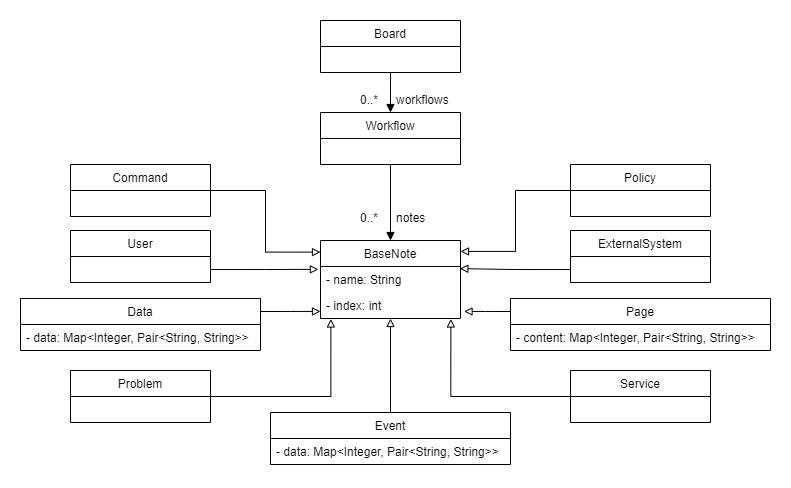

The diagram above was exported from draw.io. Its source (the exported page's mxGraphModel, read from the mxfile embedded in the PNG):
<mxGraphModel dx="981" dy="526" grid="1" gridSize="10" guides="1" tooltips="1" connect="1" arrows="1" fold="1" page="1" pageScale="1" pageWidth="827" pageHeight="1169" math="0" shadow="0">
  <root>
    <mxCell id="0" />
    <mxCell id="1" parent="0" />
    <mxCell id="IknaAeMl0E1slmg-FI8T-28" style="edgeStyle=orthogonalEdgeStyle;rounded=0;orthogonalLoop=1;jettySize=auto;html=1;exitX=0.5;exitY=1;exitDx=0;exitDy=0;entryX=0.5;entryY=0;entryDx=0;entryDy=0;labelBackgroundColor=default;fontColor=default;strokeColor=default;endArrow=block;endFill=1;" edge="1" parent="1" source="IknaAeMl0E1slmg-FI8T-1" target="IknaAeMl0E1slmg-FI8T-5">
      <mxGeometry relative="1" as="geometry" />
    </mxCell>
    <mxCell id="IknaAeMl0E1slmg-FI8T-1" value="Board" style="swimlane;fontStyle=0;childLayout=stackLayout;horizontal=1;startSize=26;fillColor=none;horizontalStack=0;resizeParent=1;resizeParentMax=0;resizeLast=0;collapsible=1;marginBottom=0;strokeColor=default;fontColor=default;" vertex="1" parent="1">
      <mxGeometry x="350" y="10" width="140" height="52" as="geometry" />
    </mxCell>
    <mxCell id="IknaAeMl0E1slmg-FI8T-27" style="edgeStyle=orthogonalEdgeStyle;rounded=0;orthogonalLoop=1;jettySize=auto;html=1;exitX=0.5;exitY=1;exitDx=0;exitDy=0;entryX=0.5;entryY=0;entryDx=0;entryDy=0;labelBackgroundColor=default;fontColor=default;strokeColor=default;endArrow=block;endFill=1;" edge="1" parent="1" source="IknaAeMl0E1slmg-FI8T-5" target="IknaAeMl0E1slmg-FI8T-6">
      <mxGeometry relative="1" as="geometry" />
    </mxCell>
    <mxCell id="IknaAeMl0E1slmg-FI8T-5" value="Workflow" style="swimlane;fontStyle=0;childLayout=stackLayout;horizontal=1;startSize=26;fillColor=none;horizontalStack=0;resizeParent=1;resizeParentMax=0;resizeLast=0;collapsible=1;marginBottom=0;strokeColor=default;fontColor=default;" vertex="1" parent="1">
      <mxGeometry x="350" y="102" width="140" height="52" as="geometry" />
    </mxCell>
    <mxCell id="IknaAeMl0E1slmg-FI8T-6" value="BaseNote" style="swimlane;fontStyle=0;childLayout=stackLayout;horizontal=1;startSize=26;fillColor=none;horizontalStack=0;resizeParent=1;resizeParentMax=0;resizeLast=0;collapsible=1;marginBottom=0;strokeColor=default;fontColor=default;" vertex="1" parent="1">
      <mxGeometry x="350" y="230" width="140" height="78" as="geometry" />
    </mxCell>
    <mxCell id="IknaAeMl0E1slmg-FI8T-31" value="- name: String" style="text;strokeColor=none;fillColor=none;align=left;verticalAlign=top;spacingLeft=4;spacingRight=4;overflow=hidden;rotatable=0;points=[[0,0.5],[1,0.5]];portConstraint=eastwest;fontColor=default;" vertex="1" parent="IknaAeMl0E1slmg-FI8T-6">
      <mxGeometry y="26" width="140" height="26" as="geometry" />
    </mxCell>
    <mxCell id="IknaAeMl0E1slmg-FI8T-32" value="- index: int" style="text;strokeColor=none;fillColor=none;align=left;verticalAlign=top;spacingLeft=4;spacingRight=4;overflow=hidden;rotatable=0;points=[[0,0.5],[1,0.5]];portConstraint=eastwest;fontColor=default;" vertex="1" parent="IknaAeMl0E1slmg-FI8T-6">
      <mxGeometry y="52" width="140" height="26" as="geometry" />
    </mxCell>
    <mxCell id="IknaAeMl0E1slmg-FI8T-46" style="edgeStyle=orthogonalEdgeStyle;rounded=0;orthogonalLoop=1;jettySize=auto;html=1;exitX=1;exitY=0.5;exitDx=0;exitDy=0;entryX=0.074;entryY=1.019;entryDx=0;entryDy=0;entryPerimeter=0;labelBackgroundColor=default;fontColor=default;endArrow=block;endFill=0;strokeColor=default;" edge="1" parent="1" source="IknaAeMl0E1slmg-FI8T-7" target="IknaAeMl0E1slmg-FI8T-32">
      <mxGeometry relative="1" as="geometry" />
    </mxCell>
    <mxCell id="IknaAeMl0E1slmg-FI8T-7" value="Problem" style="swimlane;fontStyle=0;childLayout=stackLayout;horizontal=1;startSize=26;fillColor=none;horizontalStack=0;resizeParent=1;resizeParentMax=0;resizeLast=0;collapsible=1;marginBottom=0;strokeColor=default;fontColor=default;" vertex="1" parent="1">
      <mxGeometry x="100" y="360" width="140" height="52" as="geometry" />
    </mxCell>
    <mxCell id="IknaAeMl0E1slmg-FI8T-53" style="edgeStyle=orthogonalEdgeStyle;rounded=0;orthogonalLoop=1;jettySize=auto;html=1;exitX=0;exitY=0.5;exitDx=0;exitDy=0;entryX=1;entryY=0.14;entryDx=0;entryDy=0;entryPerimeter=0;labelBackgroundColor=default;fontColor=default;endArrow=block;endFill=0;strokeColor=default;" edge="1" parent="1" source="IknaAeMl0E1slmg-FI8T-8" target="IknaAeMl0E1slmg-FI8T-6">
      <mxGeometry relative="1" as="geometry" />
    </mxCell>
    <mxCell id="IknaAeMl0E1slmg-FI8T-8" value="Policy" style="swimlane;fontStyle=0;childLayout=stackLayout;horizontal=1;startSize=26;fillColor=none;horizontalStack=0;resizeParent=1;resizeParentMax=0;resizeLast=0;collapsible=1;marginBottom=0;strokeColor=default;fontColor=default;" vertex="1" parent="1">
      <mxGeometry x="600" y="154" width="140" height="52" as="geometry" />
    </mxCell>
    <mxCell id="IknaAeMl0E1slmg-FI8T-54" style="edgeStyle=orthogonalEdgeStyle;rounded=0;orthogonalLoop=1;jettySize=auto;html=1;exitX=0;exitY=0.25;exitDx=0;exitDy=0;entryX=1.025;entryY=0.727;entryDx=0;entryDy=0;entryPerimeter=0;labelBackgroundColor=default;fontColor=default;endArrow=block;endFill=0;strokeColor=default;" edge="1" parent="1" source="IknaAeMl0E1slmg-FI8T-9" target="IknaAeMl0E1slmg-FI8T-32">
      <mxGeometry relative="1" as="geometry" />
    </mxCell>
    <mxCell id="IknaAeMl0E1slmg-FI8T-9" value="Page" style="swimlane;fontStyle=0;childLayout=stackLayout;horizontal=1;startSize=26;fillColor=none;horizontalStack=0;resizeParent=1;resizeParentMax=0;resizeLast=0;collapsible=1;marginBottom=0;strokeColor=default;fontColor=default;" vertex="1" parent="1">
      <mxGeometry x="540" y="288" width="260" height="52" as="geometry" />
    </mxCell>
    <mxCell id="IknaAeMl0E1slmg-FI8T-42" value="- content: Map&lt;Integer, Pair&lt;String, String&gt;&gt;" style="text;strokeColor=none;fillColor=none;align=left;verticalAlign=top;spacingLeft=4;spacingRight=4;overflow=hidden;rotatable=0;points=[[0,0.5],[1,0.5]];portConstraint=eastwest;fontColor=default;" vertex="1" parent="IknaAeMl0E1slmg-FI8T-9">
      <mxGeometry y="26" width="260" height="26" as="geometry" />
    </mxCell>
    <mxCell id="IknaAeMl0E1slmg-FI8T-55" style="edgeStyle=orthogonalEdgeStyle;rounded=0;orthogonalLoop=1;jettySize=auto;html=1;exitX=0;exitY=0.75;exitDx=0;exitDy=0;entryX=0.995;entryY=0.082;entryDx=0;entryDy=0;entryPerimeter=0;labelBackgroundColor=default;fontColor=default;endArrow=block;endFill=0;strokeColor=default;" edge="1" parent="1" source="IknaAeMl0E1slmg-FI8T-10" target="IknaAeMl0E1slmg-FI8T-31">
      <mxGeometry relative="1" as="geometry" />
    </mxCell>
    <mxCell id="IknaAeMl0E1slmg-FI8T-10" value="ExternalSystem" style="swimlane;fontStyle=0;childLayout=stackLayout;horizontal=1;startSize=26;fillColor=none;horizontalStack=0;resizeParent=1;resizeParentMax=0;resizeLast=0;collapsible=1;marginBottom=0;strokeColor=default;fontColor=default;" vertex="1" parent="1">
      <mxGeometry x="600" y="220" width="140" height="52" as="geometry" />
    </mxCell>
    <mxCell id="IknaAeMl0E1slmg-FI8T-49" style="edgeStyle=orthogonalEdgeStyle;rounded=0;orthogonalLoop=1;jettySize=auto;html=1;exitX=1;exitY=0.5;exitDx=0;exitDy=0;entryX=0;entryY=0.149;entryDx=0;entryDy=0;entryPerimeter=0;labelBackgroundColor=default;fontColor=default;endArrow=block;endFill=0;strokeColor=default;" edge="1" parent="1" source="IknaAeMl0E1slmg-FI8T-11" target="IknaAeMl0E1slmg-FI8T-6">
      <mxGeometry relative="1" as="geometry" />
    </mxCell>
    <mxCell id="IknaAeMl0E1slmg-FI8T-11" value="Command" style="swimlane;fontStyle=0;childLayout=stackLayout;horizontal=1;startSize=26;fillColor=none;horizontalStack=0;resizeParent=1;resizeParentMax=0;resizeLast=0;collapsible=1;marginBottom=0;strokeColor=default;fontColor=default;" vertex="1" parent="1">
      <mxGeometry x="100" y="154" width="140" height="52" as="geometry" />
    </mxCell>
    <mxCell id="IknaAeMl0E1slmg-FI8T-45" style="edgeStyle=orthogonalEdgeStyle;rounded=0;orthogonalLoop=1;jettySize=auto;html=1;exitX=0.5;exitY=0;exitDx=0;exitDy=0;labelBackgroundColor=default;fontColor=default;endArrow=block;endFill=0;strokeColor=default;" edge="1" parent="1" source="IknaAeMl0E1slmg-FI8T-12" target="IknaAeMl0E1slmg-FI8T-6">
      <mxGeometry relative="1" as="geometry" />
    </mxCell>
    <mxCell id="IknaAeMl0E1slmg-FI8T-12" value="Event" style="swimlane;fontStyle=0;childLayout=stackLayout;horizontal=1;startSize=26;fillColor=none;horizontalStack=0;resizeParent=1;resizeParentMax=0;resizeLast=0;collapsible=1;marginBottom=0;strokeColor=default;fontColor=default;" vertex="1" parent="1">
      <mxGeometry x="300" y="402" width="240" height="52" as="geometry" />
    </mxCell>
    <mxCell id="IknaAeMl0E1slmg-FI8T-41" value="- data: Map&lt;Integer, Pair&lt;String, String&gt;&gt;" style="text;strokeColor=none;fillColor=none;align=left;verticalAlign=top;spacingLeft=4;spacingRight=4;overflow=hidden;rotatable=0;points=[[0,0.5],[1,0.5]];portConstraint=eastwest;fontColor=default;" vertex="1" parent="IknaAeMl0E1slmg-FI8T-12">
      <mxGeometry y="26" width="240" height="26" as="geometry" />
    </mxCell>
    <mxCell id="IknaAeMl0E1slmg-FI8T-48" style="edgeStyle=orthogonalEdgeStyle;rounded=0;orthogonalLoop=1;jettySize=auto;html=1;exitX=1;exitY=0.75;exitDx=0;exitDy=0;entryX=-0.015;entryY=0.109;entryDx=0;entryDy=0;entryPerimeter=0;labelBackgroundColor=default;fontColor=default;endArrow=block;endFill=0;strokeColor=default;" edge="1" parent="1" source="IknaAeMl0E1slmg-FI8T-15" target="IknaAeMl0E1slmg-FI8T-31">
      <mxGeometry relative="1" as="geometry" />
    </mxCell>
    <mxCell id="IknaAeMl0E1slmg-FI8T-15" value="User" style="swimlane;fontStyle=0;childLayout=stackLayout;horizontal=1;startSize=26;fillColor=none;horizontalStack=0;resizeParent=1;resizeParentMax=0;resizeLast=0;collapsible=1;marginBottom=0;strokeColor=default;fontColor=default;" vertex="1" parent="1">
      <mxGeometry x="100" y="220" width="140" height="52" as="geometry" />
    </mxCell>
    <mxCell id="IknaAeMl0E1slmg-FI8T-50" style="edgeStyle=orthogonalEdgeStyle;rounded=0;orthogonalLoop=1;jettySize=auto;html=1;exitX=0;exitY=0.5;exitDx=0;exitDy=0;entryX=0.931;entryY=1.019;entryDx=0;entryDy=0;entryPerimeter=0;labelBackgroundColor=default;fontColor=default;endArrow=block;endFill=0;strokeColor=default;" edge="1" parent="1" source="IknaAeMl0E1slmg-FI8T-16" target="IknaAeMl0E1slmg-FI8T-32">
      <mxGeometry relative="1" as="geometry" />
    </mxCell>
    <mxCell id="IknaAeMl0E1slmg-FI8T-16" value="Service" style="swimlane;fontStyle=0;childLayout=stackLayout;horizontal=1;startSize=26;fillColor=none;horizontalStack=0;resizeParent=1;resizeParentMax=0;resizeLast=0;collapsible=1;marginBottom=0;strokeColor=default;fontColor=default;" vertex="1" parent="1">
      <mxGeometry x="600" y="360" width="140" height="52" as="geometry" />
    </mxCell>
    <mxCell id="IknaAeMl0E1slmg-FI8T-47" style="edgeStyle=orthogonalEdgeStyle;rounded=0;orthogonalLoop=1;jettySize=auto;html=1;exitX=1;exitY=0.25;exitDx=0;exitDy=0;entryX=0;entryY=0.727;entryDx=0;entryDy=0;entryPerimeter=0;labelBackgroundColor=default;fontColor=default;endArrow=block;endFill=0;strokeColor=default;" edge="1" parent="1" source="IknaAeMl0E1slmg-FI8T-13" target="IknaAeMl0E1slmg-FI8T-32">
      <mxGeometry relative="1" as="geometry" />
    </mxCell>
    <mxCell id="IknaAeMl0E1slmg-FI8T-13" value="Data" style="swimlane;fontStyle=0;childLayout=stackLayout;horizontal=1;startSize=26;fillColor=none;horizontalStack=0;resizeParent=1;resizeParentMax=0;resizeLast=0;collapsible=1;marginBottom=0;strokeColor=default;fontColor=default;" vertex="1" parent="1">
      <mxGeometry x="50" y="288" width="240" height="52" as="geometry" />
    </mxCell>
    <mxCell id="IknaAeMl0E1slmg-FI8T-36" value="- data: Map&lt;Integer, Pair&lt;String, String&gt;&gt;" style="text;strokeColor=none;fillColor=none;align=left;verticalAlign=top;spacingLeft=4;spacingRight=4;overflow=hidden;rotatable=0;points=[[0,0.5],[1,0.5]];portConstraint=eastwest;fontColor=default;" vertex="1" parent="IknaAeMl0E1slmg-FI8T-13">
      <mxGeometry y="26" width="240" height="26" as="geometry" />
    </mxCell>
    <mxCell id="IknaAeMl0E1slmg-FI8T-34" value="workflows" style="text;strokeColor=none;fillColor=none;align=left;verticalAlign=top;spacingLeft=4;spacingRight=4;overflow=hidden;rotatable=0;points=[[0,0.5],[1,0.5]];portConstraint=eastwest;fontColor=default;" vertex="1" parent="1">
      <mxGeometry x="420" y="76" width="100" height="26" as="geometry" />
    </mxCell>
    <mxCell id="IknaAeMl0E1slmg-FI8T-35" value="0..*" style="text;strokeColor=none;fillColor=none;align=left;verticalAlign=top;spacingLeft=4;spacingRight=4;overflow=hidden;rotatable=0;points=[[0,0.5],[1,0.5]];portConstraint=eastwest;fontColor=default;" vertex="1" parent="1">
      <mxGeometry x="384" y="76" width="100" height="26" as="geometry" />
    </mxCell>
    <mxCell id="IknaAeMl0E1slmg-FI8T-43" value="notes" style="text;strokeColor=none;fillColor=none;align=left;verticalAlign=top;spacingLeft=4;spacingRight=4;overflow=hidden;rotatable=0;points=[[0,0.5],[1,0.5]];portConstraint=eastwest;fontColor=default;" vertex="1" parent="1">
      <mxGeometry x="420" y="194" width="100" height="26" as="geometry" />
    </mxCell>
    <mxCell id="IknaAeMl0E1slmg-FI8T-44" value="0..*" style="text;strokeColor=none;fillColor=none;align=left;verticalAlign=top;spacingLeft=4;spacingRight=4;overflow=hidden;rotatable=0;points=[[0,0.5],[1,0.5]];portConstraint=eastwest;fontColor=default;" vertex="1" parent="1">
      <mxGeometry x="384" y="194" width="100" height="26" as="geometry" />
    </mxCell>
  </root>
</mxGraphModel>